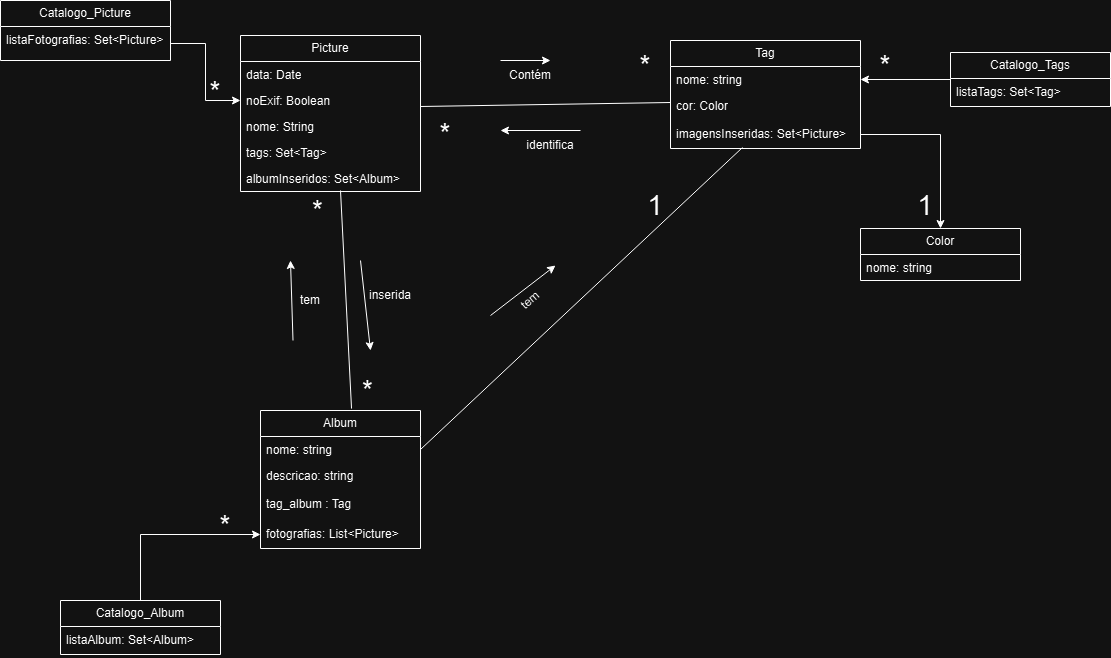

The diagram above was exported from draw.io. Its source (the exported page's mxGraphModel, read from the mxfile embedded in the PNG):
<mxGraphModel dx="1434" dy="780" grid="1" gridSize="10" guides="1" tooltips="1" connect="1" arrows="1" fold="1" page="1" pageScale="1" pageWidth="1169" pageHeight="827" math="0" shadow="0">
  <root>
    <mxCell id="WIyWlLk6GJQsqaUBKTNV-0" />
    <mxCell id="WIyWlLk6GJQsqaUBKTNV-1" parent="WIyWlLk6GJQsqaUBKTNV-0" />
    <mxCell id="oh_WFhxhDzhOECW7m_On-0" value="Picture" style="swimlane;fontStyle=0;childLayout=stackLayout;horizontal=1;startSize=26;fillColor=none;horizontalStack=0;resizeParent=1;resizeParentMax=0;resizeLast=0;collapsible=1;marginBottom=0;whiteSpace=wrap;html=1;" parent="WIyWlLk6GJQsqaUBKTNV-1" vertex="1">
      <mxGeometry x="260" y="95" width="180" height="156" as="geometry" />
    </mxCell>
    <mxCell id="QO_JU9-1C7j6Az0_ldb1-3" value="data: Date" style="text;strokeColor=none;fillColor=none;align=left;verticalAlign=top;spacingLeft=4;spacingRight=4;overflow=hidden;rotatable=0;points=[[0,0.5],[1,0.5]];portConstraint=eastwest;whiteSpace=wrap;html=1;" parent="oh_WFhxhDzhOECW7m_On-0" vertex="1">
      <mxGeometry y="26" width="180" height="26" as="geometry" />
    </mxCell>
    <mxCell id="QO_JU9-1C7j6Az0_ldb1-4" value="noExif: Boolean" style="text;strokeColor=none;fillColor=none;align=left;verticalAlign=top;spacingLeft=4;spacingRight=4;overflow=hidden;rotatable=0;points=[[0,0.5],[1,0.5]];portConstraint=eastwest;whiteSpace=wrap;html=1;" parent="oh_WFhxhDzhOECW7m_On-0" vertex="1">
      <mxGeometry y="52" width="180" height="26" as="geometry" />
    </mxCell>
    <mxCell id="QO_JU9-1C7j6Az0_ldb1-5" value="nome: String" style="text;strokeColor=none;fillColor=none;align=left;verticalAlign=top;spacingLeft=4;spacingRight=4;overflow=hidden;rotatable=0;points=[[0,0.5],[1,0.5]];portConstraint=eastwest;whiteSpace=wrap;html=1;" parent="oh_WFhxhDzhOECW7m_On-0" vertex="1">
      <mxGeometry y="78" width="180" height="26" as="geometry" />
    </mxCell>
    <mxCell id="QO_JU9-1C7j6Az0_ldb1-6" value="tags: Set&amp;lt;Tag&amp;gt;" style="text;strokeColor=none;fillColor=none;align=left;verticalAlign=top;spacingLeft=4;spacingRight=4;overflow=hidden;rotatable=0;points=[[0,0.5],[1,0.5]];portConstraint=eastwest;whiteSpace=wrap;html=1;" parent="oh_WFhxhDzhOECW7m_On-0" vertex="1">
      <mxGeometry y="104" width="180" height="26" as="geometry" />
    </mxCell>
    <mxCell id="QO_JU9-1C7j6Az0_ldb1-8" value="albumI&lt;span style=&quot;background-color: initial;&quot;&gt;nseridos: Set&amp;lt;Album&amp;gt;&lt;/span&gt;" style="text;strokeColor=none;fillColor=none;align=left;verticalAlign=top;spacingLeft=4;spacingRight=4;overflow=hidden;rotatable=0;points=[[0,0.5],[1,0.5]];portConstraint=eastwest;whiteSpace=wrap;html=1;" parent="oh_WFhxhDzhOECW7m_On-0" vertex="1">
      <mxGeometry y="130" width="180" height="26" as="geometry" />
    </mxCell>
    <mxCell id="oh_WFhxhDzhOECW7m_On-4" value="" style="endArrow=none;html=1;rounded=0;entryX=0;entryY=0.5;entryDx=0;entryDy=0;" parent="WIyWlLk6GJQsqaUBKTNV-1" edge="1">
      <mxGeometry width="50" height="50" relative="1" as="geometry">
        <mxPoint x="440" y="166" as="sourcePoint" />
        <mxPoint x="690" y="162.0000000000001" as="targetPoint" />
      </mxGeometry>
    </mxCell>
    <mxCell id="oh_WFhxhDzhOECW7m_On-5" value="&lt;font style=&quot;font-size: 28px;&quot;&gt;*&lt;/font&gt;" style="text;html=1;align=center;verticalAlign=middle;whiteSpace=wrap;rounded=0;" parent="WIyWlLk6GJQsqaUBKTNV-1" vertex="1">
      <mxGeometry x="630" y="110" width="70" height="30" as="geometry" />
    </mxCell>
    <mxCell id="oh_WFhxhDzhOECW7m_On-6" value="Tag" style="swimlane;fontStyle=0;childLayout=stackLayout;horizontal=1;startSize=26;fillColor=none;horizontalStack=0;resizeParent=1;resizeParentMax=0;resizeLast=0;collapsible=1;marginBottom=0;whiteSpace=wrap;html=1;" parent="WIyWlLk6GJQsqaUBKTNV-1" vertex="1">
      <mxGeometry x="690" y="100" width="190" height="108" as="geometry" />
    </mxCell>
    <mxCell id="oh_WFhxhDzhOECW7m_On-8" value="nome: string" style="text;strokeColor=none;fillColor=none;align=left;verticalAlign=top;spacingLeft=4;spacingRight=4;overflow=hidden;rotatable=0;points=[[0,0.5],[1,0.5]];portConstraint=eastwest;whiteSpace=wrap;html=1;" parent="oh_WFhxhDzhOECW7m_On-6" vertex="1">
      <mxGeometry y="26" width="190" height="26" as="geometry" />
    </mxCell>
    <mxCell id="oh_WFhxhDzhOECW7m_On-9" value="cor: Color" style="text;strokeColor=none;fillColor=none;align=left;verticalAlign=top;spacingLeft=4;spacingRight=4;overflow=hidden;rotatable=0;points=[[0,0.5],[1,0.5]];portConstraint=eastwest;whiteSpace=wrap;html=1;" parent="oh_WFhxhDzhOECW7m_On-6" vertex="1">
      <mxGeometry y="52" width="190" height="28" as="geometry" />
    </mxCell>
    <mxCell id="QO_JU9-1C7j6Az0_ldb1-9" value="imagensInseridas: Set&amp;lt;Picture&amp;gt;" style="text;strokeColor=none;fillColor=none;align=left;verticalAlign=top;spacingLeft=4;spacingRight=4;overflow=hidden;rotatable=0;points=[[0,0.5],[1,0.5]];portConstraint=eastwest;whiteSpace=wrap;html=1;" parent="oh_WFhxhDzhOECW7m_On-6" vertex="1">
      <mxGeometry y="80" width="190" height="28" as="geometry" />
    </mxCell>
    <mxCell id="oh_WFhxhDzhOECW7m_On-10" value="Album" style="swimlane;fontStyle=0;childLayout=stackLayout;horizontal=1;startSize=26;fillColor=none;horizontalStack=0;resizeParent=1;resizeParentMax=0;resizeLast=0;collapsible=1;marginBottom=0;whiteSpace=wrap;html=1;" parent="WIyWlLk6GJQsqaUBKTNV-1" vertex="1">
      <mxGeometry x="280" y="470" width="160" height="138" as="geometry" />
    </mxCell>
    <mxCell id="oh_WFhxhDzhOECW7m_On-11" value="nome: string" style="text;strokeColor=none;fillColor=none;align=left;verticalAlign=top;spacingLeft=4;spacingRight=4;overflow=hidden;rotatable=0;points=[[0,0.5],[1,0.5]];portConstraint=eastwest;whiteSpace=wrap;html=1;" parent="oh_WFhxhDzhOECW7m_On-10" vertex="1">
      <mxGeometry y="26" width="160" height="26" as="geometry" />
    </mxCell>
    <mxCell id="oh_WFhxhDzhOECW7m_On-12" value="descricao: string" style="text;strokeColor=none;fillColor=none;align=left;verticalAlign=top;spacingLeft=4;spacingRight=4;overflow=hidden;rotatable=0;points=[[0,0.5],[1,0.5]];portConstraint=eastwest;whiteSpace=wrap;html=1;" parent="oh_WFhxhDzhOECW7m_On-10" vertex="1">
      <mxGeometry y="52" width="160" height="28" as="geometry" />
    </mxCell>
    <mxCell id="gK7yL4Da3idPQRXgzOQz-0" value="tag_album : Tag" style="text;strokeColor=none;fillColor=none;align=left;verticalAlign=top;spacingLeft=4;spacingRight=4;overflow=hidden;rotatable=0;points=[[0,0.5],[1,0.5]];portConstraint=eastwest;whiteSpace=wrap;html=1;" parent="oh_WFhxhDzhOECW7m_On-10" vertex="1">
      <mxGeometry y="80" width="160" height="30" as="geometry" />
    </mxCell>
    <mxCell id="gK7yL4Da3idPQRXgzOQz-1" value="fotografias: List&amp;lt;Picture&amp;gt;" style="text;strokeColor=none;fillColor=none;align=left;verticalAlign=top;spacingLeft=4;spacingRight=4;overflow=hidden;rotatable=0;points=[[0,0.5],[1,0.5]];portConstraint=eastwest;whiteSpace=wrap;html=1;" parent="oh_WFhxhDzhOECW7m_On-10" vertex="1">
      <mxGeometry y="110" width="160" height="28" as="geometry" />
    </mxCell>
    <mxCell id="oh_WFhxhDzhOECW7m_On-14" value="" style="endArrow=none;html=1;rounded=0;exitX=0.569;exitY=-0.014;exitDx=0;exitDy=0;exitPerimeter=0;" parent="WIyWlLk6GJQsqaUBKTNV-1" source="oh_WFhxhDzhOECW7m_On-10" edge="1">
      <mxGeometry width="50" height="50" relative="1" as="geometry">
        <mxPoint x="150" y="300" as="sourcePoint" />
        <mxPoint x="360" y="250" as="targetPoint" />
      </mxGeometry>
    </mxCell>
    <mxCell id="oh_WFhxhDzhOECW7m_On-15" value="Contém" style="text;html=1;align=center;verticalAlign=middle;whiteSpace=wrap;rounded=0;" parent="WIyWlLk6GJQsqaUBKTNV-1" vertex="1">
      <mxGeometry x="520" y="120" width="60" height="30" as="geometry" />
    </mxCell>
    <mxCell id="oh_WFhxhDzhOECW7m_On-16" value="" style="endArrow=classic;html=1;rounded=0;" parent="WIyWlLk6GJQsqaUBKTNV-1" edge="1">
      <mxGeometry width="50" height="50" relative="1" as="geometry">
        <mxPoint x="520" y="120" as="sourcePoint" />
        <mxPoint x="570" y="120" as="targetPoint" />
      </mxGeometry>
    </mxCell>
    <mxCell id="oh_WFhxhDzhOECW7m_On-17" value="" style="endArrow=classic;html=1;rounded=0;" parent="WIyWlLk6GJQsqaUBKTNV-1" edge="1">
      <mxGeometry width="50" height="50" relative="1" as="geometry">
        <mxPoint x="312.5" y="400" as="sourcePoint" />
        <mxPoint x="310" y="320" as="targetPoint" />
      </mxGeometry>
    </mxCell>
    <mxCell id="oh_WFhxhDzhOECW7m_On-18" value="tem" style="text;html=1;align=center;verticalAlign=middle;whiteSpace=wrap;rounded=0;rotation=-40;" parent="WIyWlLk6GJQsqaUBKTNV-1" vertex="1">
      <mxGeometry x="520" y="345" width="60" height="30" as="geometry" />
    </mxCell>
    <mxCell id="oh_WFhxhDzhOECW7m_On-19" value="" style="endArrow=none;html=1;rounded=0;exitX=1;exitY=0.5;exitDx=0;exitDy=0;entryX=0.379;entryY=0.964;entryDx=0;entryDy=0;entryPerimeter=0;" parent="WIyWlLk6GJQsqaUBKTNV-1" source="oh_WFhxhDzhOECW7m_On-11" target="QO_JU9-1C7j6Az0_ldb1-9" edge="1">
      <mxGeometry width="50" height="50" relative="1" as="geometry">
        <mxPoint x="320" y="330" as="sourcePoint" />
        <mxPoint x="370" y="280" as="targetPoint" />
      </mxGeometry>
    </mxCell>
    <mxCell id="oh_WFhxhDzhOECW7m_On-20" value="&lt;font style=&quot;font-size: 28px;&quot;&gt;1&lt;/font&gt;" style="text;html=1;align=center;verticalAlign=middle;whiteSpace=wrap;rounded=0;" parent="WIyWlLk6GJQsqaUBKTNV-1" vertex="1">
      <mxGeometry x="640" y="250" width="70" height="30" as="geometry" />
    </mxCell>
    <mxCell id="oh_WFhxhDzhOECW7m_On-21" value="" style="endArrow=classic;html=1;rounded=0;" parent="WIyWlLk6GJQsqaUBKTNV-1" edge="1">
      <mxGeometry width="50" height="50" relative="1" as="geometry">
        <mxPoint x="510" y="375" as="sourcePoint" />
        <mxPoint x="575" y="325" as="targetPoint" />
      </mxGeometry>
    </mxCell>
    <mxCell id="oh_WFhxhDzhOECW7m_On-23" value="tem" style="text;html=1;align=center;verticalAlign=middle;whiteSpace=wrap;rounded=0;rotation=0;" parent="WIyWlLk6GJQsqaUBKTNV-1" vertex="1">
      <mxGeometry x="305" y="350" width="50" height="20" as="geometry" />
    </mxCell>
    <mxCell id="oh_WFhxhDzhOECW7m_On-24" value="&lt;font style=&quot;font-size: 28px;&quot;&gt;*&lt;/font&gt;" style="text;html=1;align=center;verticalAlign=middle;whiteSpace=wrap;rounded=0;" parent="WIyWlLk6GJQsqaUBKTNV-1" vertex="1">
      <mxGeometry x="320" y="260" width="35" height="20" as="geometry" />
    </mxCell>
    <mxCell id="WcxS0mc9UjJkcplIFmFp-7" style="edgeStyle=orthogonalEdgeStyle;rounded=0;orthogonalLoop=1;jettySize=auto;html=1;entryX=0;entryY=0.5;entryDx=0;entryDy=0;" parent="WIyWlLk6GJQsqaUBKTNV-1" source="vErwPVaHaW91PRXetyCA-0" target="gK7yL4Da3idPQRXgzOQz-1" edge="1">
      <mxGeometry relative="1" as="geometry" />
    </mxCell>
    <mxCell id="vErwPVaHaW91PRXetyCA-0" value="Catalogo_Album" style="swimlane;fontStyle=0;childLayout=stackLayout;horizontal=1;startSize=26;fillColor=none;horizontalStack=0;resizeParent=1;resizeParentMax=0;resizeLast=0;collapsible=1;marginBottom=0;whiteSpace=wrap;html=1;" parent="WIyWlLk6GJQsqaUBKTNV-1" vertex="1">
      <mxGeometry x="80" y="660" width="160" height="54" as="geometry" />
    </mxCell>
    <mxCell id="vErwPVaHaW91PRXetyCA-2" value="listaAlbum: Set&amp;lt;Album&amp;gt;" style="text;strokeColor=none;fillColor=none;align=left;verticalAlign=top;spacingLeft=4;spacingRight=4;overflow=hidden;rotatable=0;points=[[0,0.5],[1,0.5]];portConstraint=eastwest;whiteSpace=wrap;html=1;" parent="vErwPVaHaW91PRXetyCA-0" vertex="1">
      <mxGeometry y="26" width="160" height="28" as="geometry" />
    </mxCell>
    <mxCell id="WcxS0mc9UjJkcplIFmFp-8" style="edgeStyle=orthogonalEdgeStyle;rounded=0;orthogonalLoop=1;jettySize=auto;html=1;entryX=1;entryY=0.5;entryDx=0;entryDy=0;" parent="WIyWlLk6GJQsqaUBKTNV-1" source="bU7SelkG5tn_4FjMOEUj-0" target="oh_WFhxhDzhOECW7m_On-8" edge="1">
      <mxGeometry relative="1" as="geometry" />
    </mxCell>
    <mxCell id="bU7SelkG5tn_4FjMOEUj-0" value="Catalogo_Tags" style="swimlane;fontStyle=0;childLayout=stackLayout;horizontal=1;startSize=26;fillColor=none;horizontalStack=0;resizeParent=1;resizeParentMax=0;resizeLast=0;collapsible=1;marginBottom=0;whiteSpace=wrap;html=1;" parent="WIyWlLk6GJQsqaUBKTNV-1" vertex="1">
      <mxGeometry x="970" y="112" width="160" height="54" as="geometry" />
    </mxCell>
    <mxCell id="bU7SelkG5tn_4FjMOEUj-1" value="listaTags: Set&amp;lt;Tag&amp;gt;" style="text;strokeColor=none;fillColor=none;align=left;verticalAlign=top;spacingLeft=4;spacingRight=4;overflow=hidden;rotatable=0;points=[[0,0.5],[1,0.5]];portConstraint=eastwest;whiteSpace=wrap;html=1;" parent="bU7SelkG5tn_4FjMOEUj-0" vertex="1">
      <mxGeometry y="26" width="160" height="28" as="geometry" />
    </mxCell>
    <mxCell id="bU7SelkG5tn_4FjMOEUj-2" value="Catalogo_Picture" style="swimlane;fontStyle=0;childLayout=stackLayout;horizontal=1;startSize=26;fillColor=none;horizontalStack=0;resizeParent=1;resizeParentMax=0;resizeLast=0;collapsible=1;marginBottom=0;whiteSpace=wrap;html=1;" parent="WIyWlLk6GJQsqaUBKTNV-1" vertex="1">
      <mxGeometry x="20" y="60" width="170" height="60" as="geometry" />
    </mxCell>
    <mxCell id="bU7SelkG5tn_4FjMOEUj-3" value="listaFotografias: Set&amp;lt;Picture&amp;gt;" style="text;strokeColor=none;fillColor=none;align=left;verticalAlign=top;spacingLeft=4;spacingRight=4;overflow=hidden;rotatable=0;points=[[0,0.5],[1,0.5]];portConstraint=eastwest;whiteSpace=wrap;html=1;" parent="bU7SelkG5tn_4FjMOEUj-2" vertex="1">
      <mxGeometry y="26" width="170" height="34" as="geometry" />
    </mxCell>
    <mxCell id="QO_JU9-1C7j6Az0_ldb1-0" value="&lt;div&gt;Color&lt;/div&gt;" style="swimlane;fontStyle=0;childLayout=stackLayout;horizontal=1;startSize=26;fillColor=none;horizontalStack=0;resizeParent=1;resizeParentMax=0;resizeLast=0;collapsible=1;marginBottom=0;whiteSpace=wrap;html=1;" parent="WIyWlLk6GJQsqaUBKTNV-1" vertex="1">
      <mxGeometry x="880" y="288" width="160" height="52" as="geometry" />
    </mxCell>
    <mxCell id="QO_JU9-1C7j6Az0_ldb1-13" value="nome: string" style="text;strokeColor=none;fillColor=none;align=left;verticalAlign=top;spacingLeft=4;spacingRight=4;overflow=hidden;rotatable=0;points=[[0,0.5],[1,0.5]];portConstraint=eastwest;whiteSpace=wrap;html=1;" parent="QO_JU9-1C7j6Az0_ldb1-0" vertex="1">
      <mxGeometry y="26" width="160" height="26" as="geometry" />
    </mxCell>
    <mxCell id="QO_JU9-1C7j6Az0_ldb1-7" style="edgeStyle=orthogonalEdgeStyle;rounded=0;orthogonalLoop=1;jettySize=auto;html=1;entryX=0;entryY=0.5;entryDx=0;entryDy=0;" parent="WIyWlLk6GJQsqaUBKTNV-1" source="bU7SelkG5tn_4FjMOEUj-3" target="QO_JU9-1C7j6Az0_ldb1-4" edge="1">
      <mxGeometry relative="1" as="geometry" />
    </mxCell>
    <mxCell id="Pt8BUMxRi4lo0dgEn6yr-0" value="" style="endArrow=classic;html=1;rounded=0;" parent="WIyWlLk6GJQsqaUBKTNV-1" edge="1">
      <mxGeometry width="50" height="50" relative="1" as="geometry">
        <mxPoint x="600" y="190" as="sourcePoint" />
        <mxPoint x="520" y="190" as="targetPoint" />
      </mxGeometry>
    </mxCell>
    <mxCell id="Pt8BUMxRi4lo0dgEn6yr-1" value="identifica" style="text;html=1;align=center;verticalAlign=middle;whiteSpace=wrap;rounded=0;" parent="WIyWlLk6GJQsqaUBKTNV-1" vertex="1">
      <mxGeometry x="540" y="190" width="60" height="30" as="geometry" />
    </mxCell>
    <mxCell id="Pt8BUMxRi4lo0dgEn6yr-2" value="" style="endArrow=classic;html=1;rounded=0;" parent="WIyWlLk6GJQsqaUBKTNV-1" edge="1">
      <mxGeometry width="50" height="50" relative="1" as="geometry">
        <mxPoint x="380" y="320" as="sourcePoint" />
        <mxPoint x="390" y="410" as="targetPoint" />
      </mxGeometry>
    </mxCell>
    <mxCell id="Pt8BUMxRi4lo0dgEn6yr-5" value="&lt;font style=&quot;font-size: 28px;&quot;&gt;*&lt;/font&gt;" style="text;html=1;align=center;verticalAlign=middle;whiteSpace=wrap;rounded=0;" parent="WIyWlLk6GJQsqaUBKTNV-1" vertex="1">
      <mxGeometry x="370" y="440" width="35" height="20" as="geometry" />
    </mxCell>
    <mxCell id="Pt8BUMxRi4lo0dgEn6yr-6" value="inserida" style="text;html=1;align=center;verticalAlign=middle;whiteSpace=wrap;rounded=0;rotation=0;" parent="WIyWlLk6GJQsqaUBKTNV-1" vertex="1">
      <mxGeometry x="380" y="340" width="60" height="30" as="geometry" />
    </mxCell>
    <mxCell id="FSt4_wVGcU5QKncPc6Gv-0" value="&lt;font style=&quot;font-size: 28px;&quot;&gt;*&lt;/font&gt;" style="text;html=1;align=center;verticalAlign=middle;whiteSpace=wrap;rounded=0;" parent="WIyWlLk6GJQsqaUBKTNV-1" vertex="1">
      <mxGeometry x="870" y="110" width="70" height="30" as="geometry" />
    </mxCell>
    <mxCell id="FSt4_wVGcU5QKncPc6Gv-2" value="&lt;font style=&quot;font-size: 28px;&quot;&gt;*&lt;/font&gt;" style="text;html=1;align=center;verticalAlign=middle;whiteSpace=wrap;rounded=0;" parent="WIyWlLk6GJQsqaUBKTNV-1" vertex="1">
      <mxGeometry x="200" y="136" width="70" height="30" as="geometry" />
    </mxCell>
    <mxCell id="FSt4_wVGcU5QKncPc6Gv-3" value="&lt;font style=&quot;font-size: 28px;&quot;&gt;*&lt;/font&gt;" style="text;html=1;align=center;verticalAlign=middle;whiteSpace=wrap;rounded=0;" parent="WIyWlLk6GJQsqaUBKTNV-1" vertex="1">
      <mxGeometry x="210" y="570" width="70" height="30" as="geometry" />
    </mxCell>
    <mxCell id="enyF3feFwK3ckNSm7jvv-2" value="&lt;font style=&quot;font-size: 28px;&quot;&gt;1&lt;/font&gt;" style="text;html=1;align=center;verticalAlign=middle;whiteSpace=wrap;rounded=0;" parent="WIyWlLk6GJQsqaUBKTNV-1" vertex="1">
      <mxGeometry x="910" y="250" width="70" height="30" as="geometry" />
    </mxCell>
    <mxCell id="enyF3feFwK3ckNSm7jvv-3" style="edgeStyle=orthogonalEdgeStyle;rounded=0;orthogonalLoop=1;jettySize=auto;html=1;entryX=0.5;entryY=0;entryDx=0;entryDy=0;" parent="WIyWlLk6GJQsqaUBKTNV-1" source="QO_JU9-1C7j6Az0_ldb1-9" target="QO_JU9-1C7j6Az0_ldb1-0" edge="1">
      <mxGeometry relative="1" as="geometry" />
    </mxCell>
    <mxCell id="KMflsQQuBbNTeVg9EYgV-0" value="&lt;font style=&quot;font-size: 28px;&quot;&gt;*&lt;/font&gt;" style="text;html=1;align=center;verticalAlign=middle;whiteSpace=wrap;rounded=0;" vertex="1" parent="WIyWlLk6GJQsqaUBKTNV-1">
      <mxGeometry x="430" y="178" width="70" height="30" as="geometry" />
    </mxCell>
  </root>
</mxGraphModel>